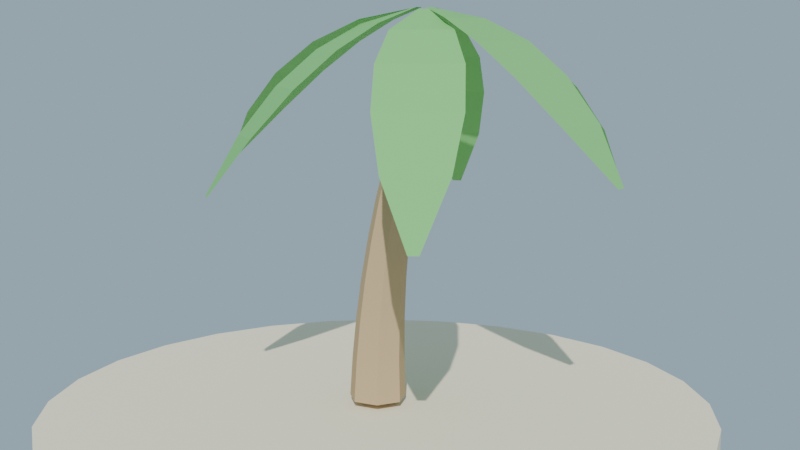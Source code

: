 # Source: palmera_joven_lowpoly_media.blend  (saved by Blender 4.2.68; exported with 4.5.12 LTS)
import bpy
from mathutils import Matrix  # noqa: F401  (used for matrix-valued properties, if any)

bpy.ops.wm.read_factory_settings(use_empty=True)
scene = bpy.context.scene
scene.name = 'Scene'

# ---- collections
col_collection = bpy.data.collections.new('Collection'); scene.collection.children.link(col_collection)

# ---- materials (node trees are filled in below, after node groups)
mat_mat_tronco_palmerajoven = bpy.data.materials.new('MAT_Tronco_PalmeraJoven')
mat_mat_hoja_palmerajoven = bpy.data.materials.new('MAT_Hoja_PalmeraJoven')
mat_mat_corazon_palmerajoven = bpy.data.materials.new('MAT_Corazon_PalmeraJoven')
mat_mat_arena_isla = bpy.data.materials.new('MAT_Arena_Isla')

# ---- material node trees
mat_mat_tronco_palmerajoven.use_nodes = True; mat_mat_tronco_palmerajoven.node_tree.nodes.clear()
_N = mat_mat_tronco_palmerajoven.node_tree.nodes; _L = mat_mat_tronco_palmerajoven.node_tree.links
n0 = _N.new('ShaderNodeBsdfPrincipled'); n0.name = 'Principled BSDF'; n0.location = (10, 300)
n0.inputs[0].default_value = (0.52, 0.38, 0.22, 1.0)
n0.inputs[2].default_value = 0.95
n0.inputs[13].default_value = 0.08
n1 = _N.new('ShaderNodeOutputMaterial'); n1.name = 'Material Output'; n1.location = (300, 300)
_L.new(n0.outputs[0], n1.inputs[0])
n1.is_active_output = True
mat_mat_hoja_palmerajoven.use_nodes = True; mat_mat_hoja_palmerajoven.node_tree.nodes.clear()
_N = mat_mat_hoja_palmerajoven.node_tree.nodes; _L = mat_mat_hoja_palmerajoven.node_tree.links
n0 = _N.new('ShaderNodeBsdfPrincipled'); n0.name = 'Principled BSDF'; n0.location = (10, 300)
n0.inputs[0].default_value = (0.2, 0.55, 0.18, 1.0)
n0.inputs[2].default_value = 0.85
n0.inputs[13].default_value = 0.08
n1 = _N.new('ShaderNodeOutputMaterial'); n1.name = 'Material Output'; n1.location = (300, 300)
_L.new(n0.outputs[0], n1.inputs[0])
n1.is_active_output = True
mat_mat_corazon_palmerajoven.use_nodes = True; mat_mat_corazon_palmerajoven.node_tree.nodes.clear()
_N = mat_mat_corazon_palmerajoven.node_tree.nodes; _L = mat_mat_corazon_palmerajoven.node_tree.links
n0 = _N.new('ShaderNodeBsdfPrincipled'); n0.name = 'Principled BSDF'; n0.location = (10, 300)
n0.inputs[0].default_value = (0.42, 0.55, 0.18, 1.0)
n0.inputs[2].default_value = 0.9
n0.inputs[13].default_value = 0.08
n1 = _N.new('ShaderNodeOutputMaterial'); n1.name = 'Material Output'; n1.location = (300, 300)
_L.new(n0.outputs[0], n1.inputs[0])
n1.is_active_output = True
mat_mat_arena_isla.use_nodes = True; mat_mat_arena_isla.node_tree.nodes.clear()
_N = mat_mat_arena_isla.node_tree.nodes; _L = mat_mat_arena_isla.node_tree.links
n0 = _N.new('ShaderNodeBsdfPrincipled'); n0.name = 'Principled BSDF'; n0.location = (10, 300)
n0.inputs[0].default_value = (0.92, 0.84, 0.63, 1.0)
n0.inputs[2].default_value = 1.0
n0.inputs[13].default_value = 0.08
n1 = _N.new('ShaderNodeOutputMaterial'); n1.name = 'Material Output'; n1.location = (300, 300)
_L.new(n0.outputs[0], n1.inputs[0])
n1.is_active_output = True

# ---- world
world_mundo = bpy.data.worlds.new('Mundo'); scene.world = world_mundo
world_mundo.use_nodes = True; world_mundo.node_tree.nodes.clear()
_N = world_mundo.node_tree.nodes; _L = world_mundo.node_tree.links
n0 = _N.new('ShaderNodeBackground'); n0.name = 'Background'; n0.location = (10, 300)
n0.inputs[0].default_value = (0.58, 0.79, 0.95, 1.0)
n0.inputs[1].default_value = 0.55
n1 = _N.new('ShaderNodeOutputWorld'); n1.name = 'World Output'; n1.location = (300, 300)
_L.new(n0.outputs[0], n1.inputs[0])
n1.is_active_output = True

# ---- cameras
cam_camera = bpy.data.cameras.new('Camera')

# ---- lights
light_sol = bpy.data.lights.new('SOL', 'SUN')
light_sol.energy = 3.4

# ---- meshes
me_sm_tronco_m_tronco_palmerajoven = bpy.data.meshes.new('SM_Tronco_M_Tronco_PalmeraJoven')
me_sm_tronco_m_tronco_palmerajoven.from_pydata([(0.19, 0.0, 0.045), (0.1185, 0.1485, 0.045), (-0.04228, 0.1852, 0.045), (-0.1712, 0.08244, 0.045), (-0.1712, -0.08244, 0.045), (-0.04228, -0.1852, 0.045), (0.1185, -0.1485, 0.045), (0.1828, 0.0, 0.3138), (0.1162, 0.1383, 0.3138), (-0.03342, 0.1724, 0.3138), (-0.1534, 0.07674, 0.3138), (-0.1534, -0.07674, 0.3138), (-0.03342, -0.1724, 0.3138), (0.1162, -0.1383, 0.3138), (0.1875, 0.0, 0.5825), (0.1258, 0.128, 0.5825), (-0.01269, 0.1596, 0.5825), (-0.1238, 0.07105, 0.5825), (-0.1238, -0.07105, 0.5825), (-0.01269, -0.1596, 0.5825), (0.1258, -0.128, 0.5825), (0.2041, 0.0, 0.8512), (0.1474, 0.1178, 0.8512), (0.01992, 0.1468, 0.8512), (-0.08227, 0.06535, 0.8512), (-0.08227, -0.06535, 0.8512), (0.01992, -0.1468, 0.8512), (0.1474, -0.1178, 0.8512), (0.2325, 0.0, 1.12), (0.1807, 0.1075, 1.12), (0.0644, 0.1341, 1.12), (-0.02888, 0.05966, 1.12), (-0.02888, -0.05966, 1.12), (0.0644, -0.1341, 1.12), (0.1807, -0.1075, 1.12), (0.2728, 0.0, 1.389), (0.226, 0.09724, 1.389), (0.1208, 0.1213, 1.389), (0.03638, 0.05396, 1.389), (0.03638, -0.05396, 1.389), (0.1208, -0.1213, 1.389), (0.226, -0.09724, 1.389), (0.325, 0.0, 1.658), (0.2831, 0.08698, 1.658), (0.189, 0.1085, 1.658), (0.1135, 0.04827, 1.658), (0.1135, -0.04827, 1.658), (0.189, -0.1085, 1.658), (0.2831, -0.08698, 1.658), (0.3891, 0.0, 1.926), (0.3521, 0.07672, 1.926), (0.2691, 0.09566, 1.926), (0.2025, 0.04257, 1.926), (0.2025, -0.04257, 1.926), (0.2691, -0.09566, 1.926), (0.3521, -0.07672, 1.926), (0.465, 0.0, 2.195), (0.433, 0.06646, 2.195), (0.3611, 0.08287, 2.195), (0.3034, 0.03688, 2.195), (0.3034, -0.03688, 2.195), (0.3611, -0.08287, 2.195), (0.433, -0.06646, 2.195)], [], [(0, 1, 8, 7), (1, 2, 9, 8), (2, 3, 10, 9), (3, 4, 11, 10), (4, 5, 12, 11), (5, 6, 13, 12), (6, 0, 7, 13), (7, 8, 15, 14), (8, 9, 16, 15), (9, 10, 17, 16), (10, 11, 18, 17), (11, 12, 19, 18), (12, 13, 20, 19), (13, 7, 14, 20), (14, 15, 22, 21), (15, 16, 23, 22), (16, 17, 24, 23), (17, 18, 25, 24), (18, 19, 26, 25), (19, 20, 27, 26), (20, 14, 21, 27), (21, 22, 29, 28), (22, 23, 30, 29), (23, 24, 31, 30), (24, 25, 32, 31), (25, 26, 33, 32), (26, 27, 34, 33), (27, 21, 28, 34), (28, 29, 36, 35), (29, 30, 37, 36), (30, 31, 38, 37), (31, 32, 39, 38), (32, 33, 40, 39), (33, 34, 41, 40), (34, 28, 35, 41), (35, 36, 43, 42), (36, 37, 44, 43), (37, 38, 45, 44), (38, 39, 46, 45), (39, 40, 47, 46), (40, 41, 48, 47), (41, 35, 42, 48), (42, 43, 50, 49), (43, 44, 51, 50), (44, 45, 52, 51), (45, 46, 53, 52), (46, 47, 54, 53), (47, 48, 55, 54), (48, 42, 49, 55), (49, 50, 57, 56), (50, 51, 58, 57), (51, 52, 59, 58), (52, 53, 60, 59), (53, 54, 61, 60), (54, 55, 62, 61), (55, 49, 56, 62), (6, 5, 4, 3, 2, 1, 0), (56, 57, 58, 59, 60, 61, 62)])
me_sm_tronco_m_tronco_palmerajoven.materials.append(mat_mat_tronco_palmerajoven)
me_sm_tronco_m_tronco_palmerajoven.update()
me_sm_tronco_m_hoja_palmerajoven = bpy.data.meshes.new('SM_Tronco_M_Hoja_PalmeraJoven')
me_sm_tronco_m_hoja_palmerajoven.from_pydata([(0.4132, -0.03178, 2.578), (0.4164, 0.02813, 2.578), (0.6896, -0.2055, 2.509), (0.7094, 0.172, 2.509), (0.9654, -0.2833, 2.377), (0.9918, 0.2206, 2.377), (1.239, -0.2976, 2.18), (1.265, 0.2062, 2.18), (1.51, -0.2485, 1.92), (1.53, 0.129, 1.92), (1.781, -0.1035, 1.595), (1.784, -0.04354, 1.595), (0.4357, 0.05125, 2.574), (0.3808, 0.07566, 2.574), (0.706, 0.2675, 2.475), (0.3606, 0.4212, 2.475), (0.8843, 0.5125, 2.313), (0.4234, 0.7177, 2.313), (1.0, 0.7731, 2.088), (0.5394, 0.9784, 2.088), (1.054, 1.049, 1.8), (0.7087, 1.203, 1.8), (1.016, 1.354, 1.449), (0.961, 1.379, 1.449), (0.3597, 0.1059, 2.566), (0.3063, 0.07862, 2.566), (0.3794, 0.4175, 2.449), (0.04258, 0.2459, 2.449), (0.3213, 0.6709, 2.269), (-0.1283, 0.4418, 2.269), (0.2143, 0.8808, 2.028), (-0.2352, 0.6518, 2.028), (0.05853, 1.047, 1.725), (-0.2783, 0.8756, 1.725), (-0.1751, 1.155, 1.36), (-0.2285, 1.128, 1.36), (0.3422, 0.02619, 2.578), (0.3485, -0.03348, 2.578), (0.01235, 0.1514, 2.507), (0.05186, -0.2245, 2.507), (-0.3019, 0.182, 2.371), (-0.2492, -0.3198, 2.371), (-0.6041, 0.1502, 2.172), (-0.5513, -0.3516, 2.172), (-0.894, 0.05615, 1.909), (-0.8545, -0.3198, 1.909), (-1.168, -0.1326, 1.582), (-1.162, -0.1923, 1.582), (0.317, -0.04191, 2.574), (0.3673, -0.07459, 2.574), (0.03226, -0.1884, 2.48), (0.3493, -0.3943, 2.48), (-0.1661, -0.3777, 2.324), (0.257, -0.6526, 2.324), (-0.3054, -0.5922, 2.104), (0.1178, -0.867, 2.104), (-0.3856, -0.8318, 1.821), (-0.06853, -1.038, 1.821), (-0.3794, -1.114, 1.475), (-0.3291, -1.147, 1.475), (0.4166, -0.1014, 2.566), (0.4651, -0.06612, 2.566), (0.4629, -0.4357, 2.441), (0.7688, -0.2135, 2.441), (0.577, -0.7003, 2.254), (0.9852, -0.4038, 2.254), (0.7325, -0.9144, 2.005), (1.141, -0.6178, 2.005), (0.9295, -1.078, 1.694), (1.235, -0.8557, 1.694), (1.194, -1.172, 1.322), (1.243, -1.136, 1.322)], [], [(0, 1, 3, 2), (2, 3, 5, 4), (4, 5, 7, 6), (6, 7, 9, 8), (8, 9, 11, 10), (12, 13, 15, 14), (14, 15, 17, 16), (16, 17, 19, 18), (18, 19, 21, 20), (20, 21, 23, 22), (24, 25, 27, 26), (26, 27, 29, 28), (28, 29, 31, 30), (30, 31, 33, 32), (32, 33, 35, 34), (36, 37, 39, 38), (38, 39, 41, 40), (40, 41, 43, 42), (42, 43, 45, 44), (44, 45, 47, 46), (48, 49, 51, 50), (50, 51, 53, 52), (52, 53, 55, 54), (54, 55, 57, 56), (56, 57, 59, 58), (60, 61, 63, 62), (62, 63, 65, 64), (64, 65, 67, 66), (66, 67, 69, 68), (68, 69, 71, 70)])
me_sm_tronco_m_hoja_palmerajoven.materials.append(mat_mat_hoja_palmerajoven)
me_sm_tronco_m_hoja_palmerajoven.update()
me_sm_tronco_m_corazon_palmerajoven = bpy.data.meshes.new('SM_Tronco_M_Corazon_PalmeraJoven')
me_sm_tronco_m_corazon_palmerajoven.from_pydata([(0.38, 0.0, 2.134), (0.503, -0.08937, 2.209), (0.333, -0.1446, 2.209), (0.2279, 0.0, 2.209), (0.333, 0.1446, 2.209), (0.503, 0.08937, 2.209), (0.427, -0.1446, 2.331), (0.257, -0.08937, 2.331), (0.257, 0.08937, 2.331), (0.427, 0.1446, 2.331), (0.5321, 0.0, 2.331), (0.38, 0.0, 2.406)], [], [(0, 1, 2), (1, 0, 5), (0, 2, 3), (0, 3, 4), (0, 4, 5), (1, 5, 10), (2, 1, 6), (3, 2, 7), (4, 3, 8), (5, 4, 9), (1, 10, 6), (2, 6, 7), (3, 7, 8), (4, 8, 9), (5, 9, 10), (6, 10, 11), (7, 6, 11), (8, 7, 11), (9, 8, 11), (10, 9, 11)])
me_sm_tronco_m_corazon_palmerajoven.materials.append(mat_mat_corazon_palmerajoven)
me_sm_tronco_m_corazon_palmerajoven.update()
me_cylinder = bpy.data.meshes.new('Cylinder')
me_cylinder.from_pydata([(0.0, 2.2, -0.12), (0.0, 2.2, 0.12), (0.4895, 2.145, -0.12), (0.4895, 2.145, 0.12), (0.9545, 1.982, -0.12), (0.9545, 1.982, 0.12), (1.372, 1.72, -0.12), (1.372, 1.72, 0.12), (1.72, 1.372, -0.12), (1.72, 1.372, 0.12), (1.982, 0.9545, -0.12), (1.982, 0.9545, 0.12), (2.145, 0.4895, -0.12), (2.145, 0.4895, 0.12), (2.2, 0.0, -0.12), (2.2, 0.0, 0.12), (2.145, -0.4895, -0.12), (2.145, -0.4895, 0.12), (1.982, -0.9545, -0.12), (1.982, -0.9545, 0.12), (1.72, -1.372, -0.12), (1.72, -1.372, 0.12), (1.372, -1.72, -0.12), (1.372, -1.72, 0.12), (0.9545, -1.982, -0.12), (0.9545, -1.982, 0.12), (0.4895, -2.145, -0.12), (0.4895, -2.145, 0.12), (0.0, -2.2, -0.12), (0.0, -2.2, 0.12), (-0.4895, -2.145, -0.12), (-0.4895, -2.145, 0.12), (-0.9545, -1.982, -0.12), (-0.9545, -1.982, 0.12), (-1.372, -1.72, -0.12), (-1.372, -1.72, 0.12), (-1.72, -1.372, -0.12), (-1.72, -1.372, 0.12), (-1.982, -0.9545, -0.12), (-1.982, -0.9545, 0.12), (-2.145, -0.4895, -0.12), (-2.145, -0.4895, 0.12), (-2.2, 0.0, -0.12), (-2.2, 0.0, 0.12), (-2.145, 0.4895, -0.12), (-2.145, 0.4895, 0.12), (-1.982, 0.9545, -0.12), (-1.982, 0.9545, 0.12), (-1.72, 1.372, -0.12), (-1.72, 1.372, 0.12), (-1.372, 1.72, -0.12), (-1.372, 1.72, 0.12), (-0.9545, 1.982, -0.12), (-0.9545, 1.982, 0.12), (-0.4895, 2.145, -0.12), (-0.4895, 2.145, 0.12)], [], [(0, 1, 3, 2), (2, 3, 5, 4), (4, 5, 7, 6), (6, 7, 9, 8), (8, 9, 11, 10), (10, 11, 13, 12), (12, 13, 15, 14), (14, 15, 17, 16), (16, 17, 19, 18), (18, 19, 21, 20), (20, 21, 23, 22), (22, 23, 25, 24), (24, 25, 27, 26), (26, 27, 29, 28), (28, 29, 31, 30), (30, 31, 33, 32), (32, 33, 35, 34), (34, 35, 37, 36), (36, 37, 39, 38), (38, 39, 41, 40), (40, 41, 43, 42), (42, 43, 45, 44), (44, 45, 47, 46), (46, 47, 49, 48), (48, 49, 51, 50), (50, 51, 53, 52), (3, 1, 55, 53, 51, 49, 47, 45, 43, 41, 39, 37, 35, 33, 31, 29, 27, 25, 23, 21, 19, 17, 15, 13, 11, 9, 7, 5), (52, 53, 55, 54), (54, 55, 1, 0), (0, 2, 4, 6, 8, 10, 12, 14, 16, 18, 20, 22, 24, 26, 28, 30, 32, 34, 36, 38, 40, 42, 44, 46, 48, 50, 52, 54)])
_uv = me_cylinder.uv_layers.new(name='UVMap')
_uv.uv.foreach_set('vector', [1.0, 0.5, 1.0, 1.0, 0.9643, 1.0, 0.9643, 0.5, 0.9643, 0.5, 0.9643, 1.0, 0.9286, 1.0, 0.9286, 0.5, 0.9286, 0.5, 0.9286, 1.0, 0.8929, 1.0, 0.8929, 0.5, 0.8929, 0.5, 0.8929, 1.0, 0.8571, 1.0, 0.8571, 0.5, 0.8571, 0.5, 0.8571, 1.0, 0.8214, 1.0, 0.8214, 0.5, 0.8214, 0.5, 0.8214, 1.0, 0.7857, 1.0, 0.7857, 0.5, 0.7857, 0.5, 0.7857, 1.0, 0.75, 1.0, 0.75, 0.5, 0.75, 0.5, 0.75, 1.0, 0.7143, 1.0, 0.7143, 0.5, 0.7143, 0.5, 0.7143, 1.0, 0.6786, 1.0, 0.6786, 0.5, 0.6786, 0.5, 0.6786, 1.0, 0.6429, 1.0, 0.6429, 0.5, 0.6429, 0.5, 0.6429, 1.0, 0.6071, 1.0, 0.6071, 0.5, 0.6071, 0.5, 0.6071, 1.0, 0.5714, 1.0, 0.5714, 0.5, 0.5714, 0.5, 0.5714, 1.0, 0.5357, 1.0, 0.5357, 0.5, 0.5357, 0.5, 0.5357, 1.0, 0.5, 1.0, 0.5, 0.5, 0.5, 0.5, 0.5, 1.0, 0.4643, 1.0, 0.4643, 0.5, 0.4643, 0.5, 0.4643, 1.0, 0.4286, 1.0, 0.4286, 0.5, 0.4286, 0.5, 0.4286, 1.0, 0.3929, 1.0, 0.3929, 0.5, 0.3929, 0.5, 0.3929, 1.0, 0.3571, 1.0, 0.3571, 0.5, 0.3571, 0.5, 0.3571, 1.0, 0.3214, 1.0, 0.3214, 0.5, 0.3214, 0.5, 0.3214, 1.0, 0.2857, 1.0, 0.2857, 0.5, 0.2857, 0.5, 0.2857, 1.0, 0.25, 1.0, 0.25, 0.5, 0.25, 0.5, 0.25, 1.0, 0.2143, 1.0, 0.2143, 0.5, 0.2143, 0.5, 0.2143, 1.0, 0.1786, 1.0, 0.1786, 0.5, 0.1786, 0.5, 0.1786, 1.0, 0.1429, 1.0, 0.1429, 0.5, 0.1429, 0.5, 0.1429, 1.0, 0.1071, 1.0, 0.1071, 0.5, 0.1071, 0.5, 0.1071, 1.0, 0.07143, 1.0, 0.07143, 0.5, 0.3034, 0.484, 0.25, 0.49, 0.1966, 0.484, 0.1459, 0.4662, 0.1004, 0.4376, 0.06236, 0.3996, 0.03377, 0.3541, 0.01602, 0.3034, 0.01, 0.25, 0.01602, 0.1966, 0.03377, 0.1459, 0.06236, 0.1004, 0.1004, 0.06236, 0.1459, 0.03377, 0.1966, 0.01602, 0.25, 0.01, 0.3034, 0.01602, 0.3541, 0.03377, 0.3996, 0.06236, 0.4376, 0.1004, 0.4662, 0.1459, 0.484, 0.1966, 0.49, 0.25, 0.484, 0.3034, 0.4662, 0.3541, 0.4376, 0.3996, 0.3996, 0.4376, 0.3541, 0.4662, 0.07143, 0.5, 0.07143, 1.0, 0.03571, 1.0, 0.03571, 0.5, 0.03571, 0.5, 0.03571, 1.0, 1.565e-07, 1.0, 1.565e-07, 0.5, 0.75, 0.49, 0.8034, 0.484, 0.8541, 0.4662, 0.8996, 0.4376, 0.9376, 0.3996, 0.9662, 0.3541, 0.984, 0.3034, 0.99, 0.25, 0.984, 0.1966, 0.9662, 0.1459, 0.9376, 0.1004, 0.8996, 0.06236, 0.8541, 0.03377, 0.8034, 0.01602, 0.75, 0.01, 0.6966, 0.01602, 0.6459, 0.03377, 0.6004, 0.06236, 0.5624, 0.1004, 0.5338, 0.1459, 0.516, 0.1966, 0.51, 0.25, 0.516, 0.3034, 0.5338, 0.3541, 0.5624, 0.3996, 0.6004, 0.4376, 0.6459, 0.4662, 0.6966, 0.484])
me_cylinder.materials.append(mat_mat_arena_isla)
me_cylinder.update()

# ---- objects
ob_sol = bpy.data.objects.new('SOL', light_sol)
ob_sm_tronco_m_tronco_palmerajoven = bpy.data.objects.new('SM_Tronco_M_Tronco_PalmeraJoven', me_sm_tronco_m_tronco_palmerajoven)
ob_sm_tronco_m_hoja_palmerajoven = bpy.data.objects.new('SM_Tronco_M_Hoja_PalmeraJoven', me_sm_tronco_m_hoja_palmerajoven)
ob_sm_tronco_m_corazon_palmerajoven = bpy.data.objects.new('SM_Tronco_M_Corazon_PalmeraJoven', me_sm_tronco_m_corazon_palmerajoven)
ob_base_arena = bpy.data.objects.new('Base_Arena', me_cylinder)
ob_cam_palmerajoven = bpy.data.objects.new('CAM_PalmeraJoven', cam_camera)

# ---- transforms, parenting, visibility, modifiers, constraints
ob_sol.location = (0.0, 0.0, 0.0)
ob_sol.rotation_euler = (0.9076, 0.1047, 0.5585)
ob_sm_tronco_m_tronco_palmerajoven.location = (0.0, 0.0, -1.788e-09)
ob_sm_tronco_m_hoja_palmerajoven.location = (0.0, 0.0, -1.788e-09)
ob_sm_tronco_m_corazon_palmerajoven.location = (0.0, 0.0, -1.788e-09)
ob_base_arena.location = (0.0, 0.0, -0.12)
ob_cam_palmerajoven.location = (4.6, -5.4, 2.4)
ob_cam_palmerajoven.rotation_euler = (1.403, -4.966e-08, 0.6848)

# ---- collection membership
scene.collection.objects.link(ob_sol)
scene.collection.objects.link(ob_sm_tronco_m_tronco_palmerajoven)
scene.collection.objects.link(ob_sm_tronco_m_hoja_palmerajoven)
scene.collection.objects.link(ob_sm_tronco_m_corazon_palmerajoven)
col_collection.objects.link(ob_base_arena)
col_collection.objects.link(ob_cam_palmerajoven)

# ---- scene / render settings (as saved in the file)
scene.camera = ob_cam_palmerajoven
scene.frame_start = 1; scene.frame_end = 250; scene.frame_set(1)
scene.render.engine = 'BLENDER_EEVEE_NEXT'
bpy.context.view_layer.update()
